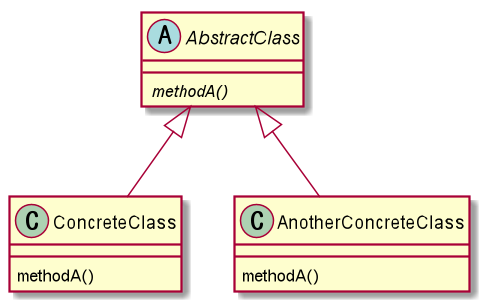

The diagram above was rendered by PlantUML. Its source (embedded in the PNG):
@startuml

abstract class AbstractClass {
	{abstract} methodA()
}

class ConcreteClass {
	methodA()
}

class AnotherConcreteClass {
	methodA()
}

AbstractClass <|-- ConcreteClass
AbstractClass <|-- AnotherConcreteClass

@enduml